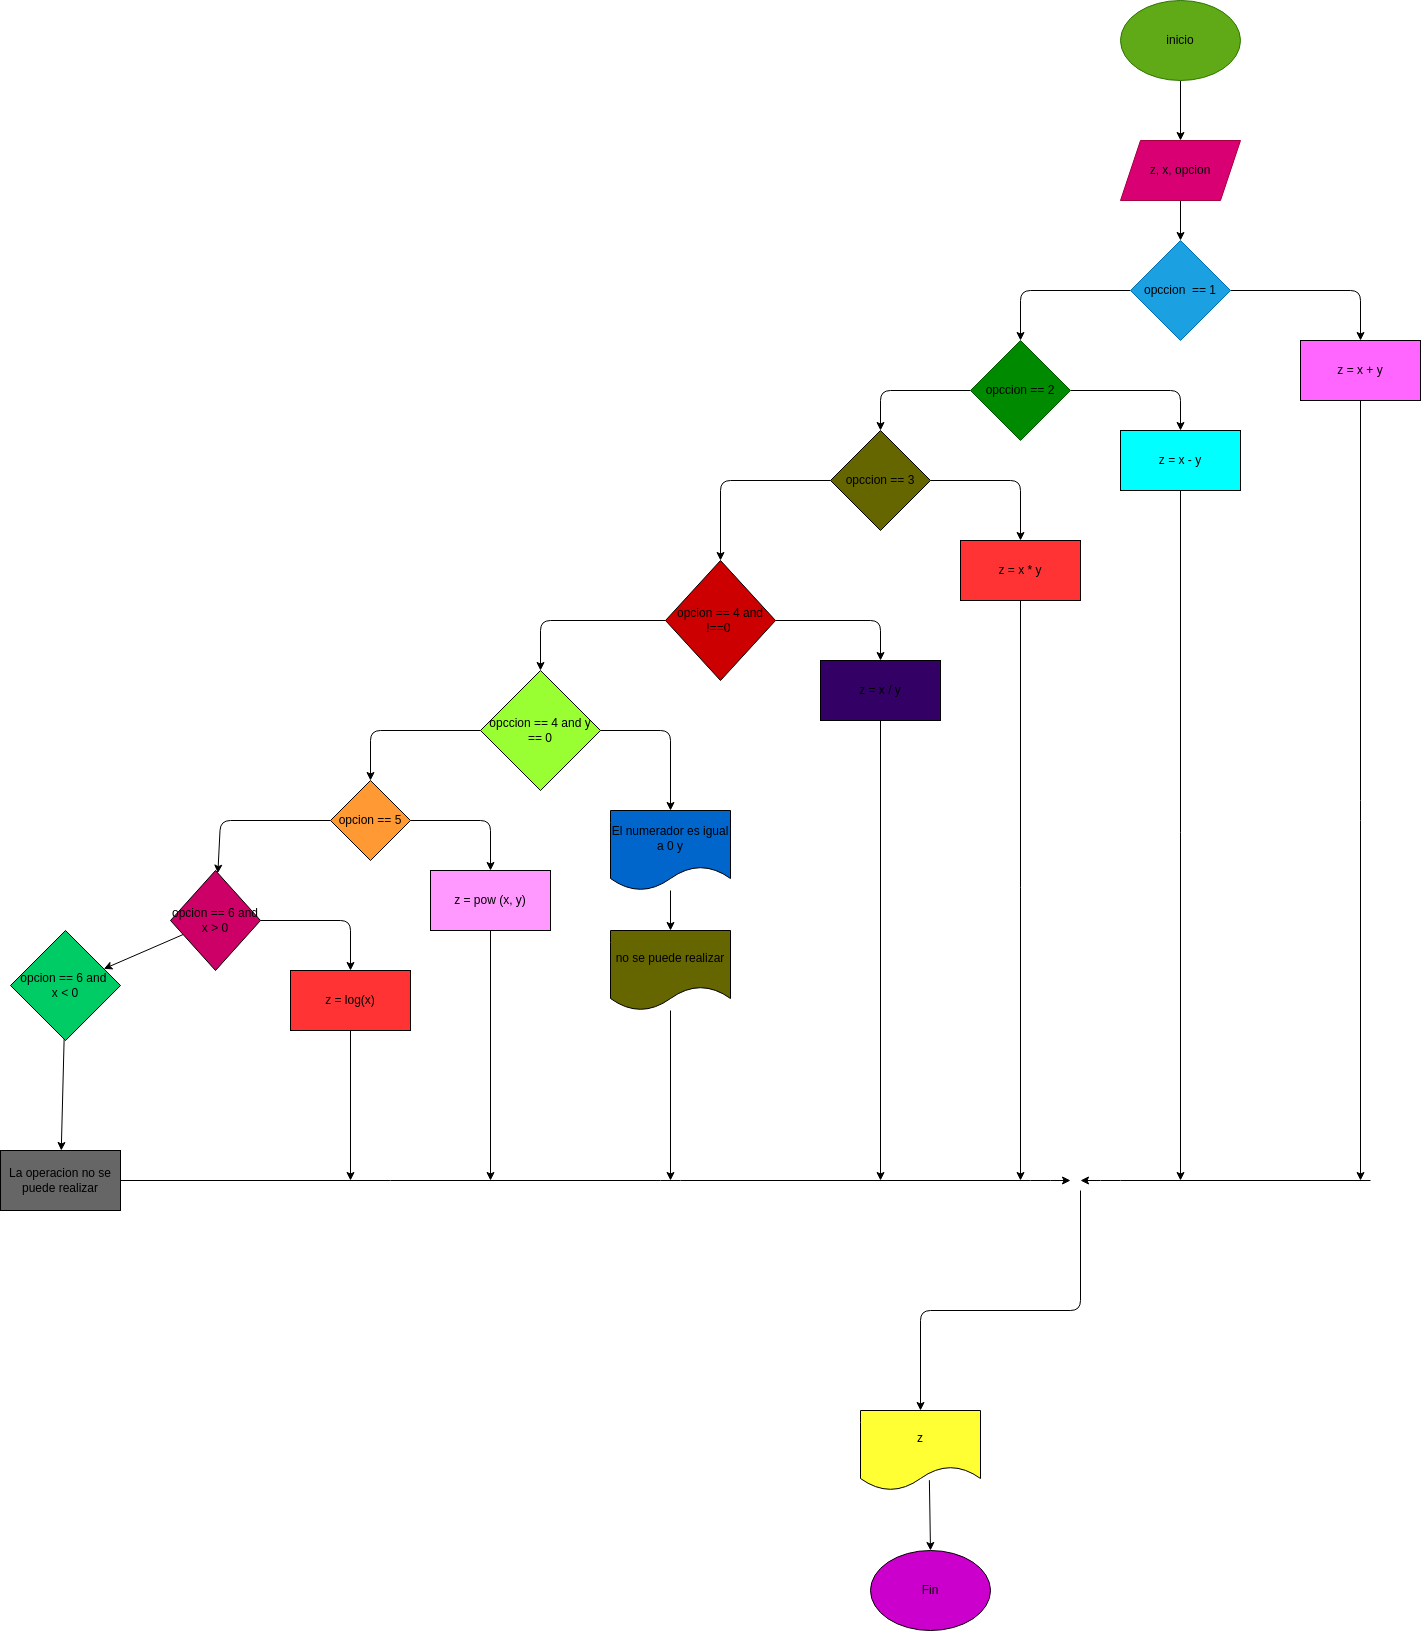

The diagram above was exported from draw.io. Its source (the exported page's mxGraphModel, read from the mxfile embedded in the PNG):
<mxGraphModel dx="1684" dy="656" grid="1" gridSize="10" guides="1" tooltips="1" connect="1" arrows="1" fold="1" page="1" pageScale="1" pageWidth="827" pageHeight="1169" math="0" shadow="0">
  <root>
    <mxCell id="0" />
    <mxCell id="1" parent="0" />
    <mxCell id="6" value="" style="edgeStyle=none;html=1;" parent="1" source="2" target="5" edge="1">
      <mxGeometry relative="1" as="geometry" />
    </mxCell>
    <mxCell id="2" value="&lt;font color=&quot;#000000&quot;&gt;inicio&lt;/font&gt;" style="ellipse;whiteSpace=wrap;html=1;fillColor=#60a917;fontColor=#ffffff;strokeColor=#2D7600;" parent="1" vertex="1">
      <mxGeometry x="330" y="60" width="120" height="80" as="geometry" />
    </mxCell>
    <mxCell id="11" value="" style="edgeStyle=none;html=1;" parent="1" source="3" target="10" edge="1">
      <mxGeometry relative="1" as="geometry">
        <Array as="points">
          <mxPoint x="570" y="350" />
        </Array>
      </mxGeometry>
    </mxCell>
    <mxCell id="13" value="" style="edgeStyle=none;html=1;" parent="1" source="3" target="12" edge="1">
      <mxGeometry relative="1" as="geometry">
        <Array as="points">
          <mxPoint x="230" y="350" />
        </Array>
      </mxGeometry>
    </mxCell>
    <mxCell id="3" value="&lt;font color=&quot;#000000&quot;&gt;opccion&amp;nbsp; == 1&lt;/font&gt;" style="rhombus;whiteSpace=wrap;html=1;fillColor=#1ba1e2;fontColor=#ffffff;strokeColor=#006EAF;" parent="1" vertex="1">
      <mxGeometry x="340" y="300" width="100" height="100" as="geometry" />
    </mxCell>
    <mxCell id="7" style="edgeStyle=none;html=1;entryX=0.5;entryY=0;entryDx=0;entryDy=0;" parent="1" source="5" target="3" edge="1">
      <mxGeometry relative="1" as="geometry" />
    </mxCell>
    <mxCell id="5" value="&lt;font color=&quot;#000000&quot;&gt;z, x, opcion&lt;/font&gt;" style="shape=parallelogram;perimeter=parallelogramPerimeter;whiteSpace=wrap;html=1;fixedSize=1;fillColor=#d80073;fontColor=#ffffff;strokeColor=#A50040;" parent="1" vertex="1">
      <mxGeometry x="330" y="200" width="120" height="60" as="geometry" />
    </mxCell>
    <mxCell id="60" style="edgeStyle=none;html=1;" parent="1" source="10" edge="1">
      <mxGeometry relative="1" as="geometry">
        <mxPoint x="570" y="1240" as="targetPoint" />
        <Array as="points">
          <mxPoint x="570" y="870" />
        </Array>
      </mxGeometry>
    </mxCell>
    <mxCell id="10" value="&lt;font color=&quot;#000000&quot;&gt;z = x + y&lt;/font&gt;" style="whiteSpace=wrap;html=1;fillColor=#FF66FF;" parent="1" vertex="1">
      <mxGeometry x="510" y="400" width="120" height="60" as="geometry" />
    </mxCell>
    <mxCell id="15" value="" style="edgeStyle=none;html=1;" parent="1" source="12" target="14" edge="1">
      <mxGeometry relative="1" as="geometry">
        <Array as="points">
          <mxPoint x="390" y="450" />
        </Array>
      </mxGeometry>
    </mxCell>
    <mxCell id="17" value="" style="edgeStyle=none;html=1;" parent="1" source="12" target="16" edge="1">
      <mxGeometry relative="1" as="geometry">
        <Array as="points">
          <mxPoint x="90" y="450" />
        </Array>
      </mxGeometry>
    </mxCell>
    <mxCell id="12" value="&lt;font color=&quot;#000000&quot;&gt;opccion == 2&lt;/font&gt;" style="rhombus;whiteSpace=wrap;html=1;fillColor=#008a00;fontColor=#ffffff;strokeColor=#005700;" parent="1" vertex="1">
      <mxGeometry x="180" y="400" width="100" height="100" as="geometry" />
    </mxCell>
    <mxCell id="61" style="edgeStyle=none;html=1;" parent="1" source="14" edge="1">
      <mxGeometry relative="1" as="geometry">
        <mxPoint x="390" y="1240" as="targetPoint" />
      </mxGeometry>
    </mxCell>
    <mxCell id="14" value="&lt;font color=&quot;#000000&quot;&gt;z = x - y&lt;/font&gt;" style="whiteSpace=wrap;html=1;fillColor=#00FFFF;" parent="1" vertex="1">
      <mxGeometry x="330" y="490" width="120" height="60" as="geometry" />
    </mxCell>
    <mxCell id="19" value="" style="edgeStyle=none;html=1;" parent="1" source="16" edge="1">
      <mxGeometry relative="1" as="geometry">
        <mxPoint x="230" y="600" as="targetPoint" />
        <Array as="points">
          <mxPoint x="230" y="540" />
        </Array>
      </mxGeometry>
    </mxCell>
    <mxCell id="23" value="" style="edgeStyle=none;html=1;" parent="1" source="16" target="22" edge="1">
      <mxGeometry relative="1" as="geometry">
        <Array as="points">
          <mxPoint x="-70" y="540" />
        </Array>
      </mxGeometry>
    </mxCell>
    <mxCell id="16" value="&lt;font color=&quot;#000000&quot;&gt;opccion == 3&lt;/font&gt;" style="rhombus;whiteSpace=wrap;html=1;fillColor=#666600;" parent="1" vertex="1">
      <mxGeometry x="40" y="490" width="100" height="100" as="geometry" />
    </mxCell>
    <mxCell id="62" style="edgeStyle=none;html=1;" parent="1" source="20" edge="1">
      <mxGeometry relative="1" as="geometry">
        <mxPoint x="230" y="1240" as="targetPoint" />
      </mxGeometry>
    </mxCell>
    <mxCell id="20" value="&lt;font color=&quot;#000000&quot;&gt;z = x * y&lt;/font&gt;" style="whiteSpace=wrap;html=1;fillColor=#FF3333;" parent="1" vertex="1">
      <mxGeometry x="170" y="600" width="120" height="60" as="geometry" />
    </mxCell>
    <mxCell id="28" value="" style="edgeStyle=none;html=1;" parent="1" source="22" target="27" edge="1">
      <mxGeometry relative="1" as="geometry">
        <Array as="points">
          <mxPoint x="90" y="680" />
        </Array>
      </mxGeometry>
    </mxCell>
    <mxCell id="30" value="" style="edgeStyle=none;html=1;" parent="1" source="22" target="29" edge="1">
      <mxGeometry relative="1" as="geometry">
        <Array as="points">
          <mxPoint x="-250" y="680" />
        </Array>
      </mxGeometry>
    </mxCell>
    <mxCell id="22" value="&lt;font color=&quot;#000000&quot;&gt;opcion == 4 and !==0&amp;nbsp;&lt;/font&gt;" style="rhombus;whiteSpace=wrap;html=1;fillColor=#CC0000;" parent="1" vertex="1">
      <mxGeometry x="-125" y="620" width="110" height="120" as="geometry" />
    </mxCell>
    <mxCell id="63" style="edgeStyle=none;html=1;" parent="1" source="27" edge="1">
      <mxGeometry relative="1" as="geometry">
        <mxPoint x="90" y="1240" as="targetPoint" />
      </mxGeometry>
    </mxCell>
    <mxCell id="27" value="&lt;font color=&quot;#000000&quot;&gt;z = x / y&lt;/font&gt;" style="whiteSpace=wrap;html=1;fillColor=#330066;" parent="1" vertex="1">
      <mxGeometry x="30" y="720" width="120" height="60" as="geometry" />
    </mxCell>
    <mxCell id="37" value="" style="edgeStyle=none;html=1;entryX=0.5;entryY=0;entryDx=0;entryDy=0;" parent="1" source="29" target="38" edge="1">
      <mxGeometry relative="1" as="geometry">
        <mxPoint x="-391.42857142857133" y="868.5714285714287" as="targetPoint" />
        <Array as="points">
          <mxPoint x="-420" y="790" />
        </Array>
      </mxGeometry>
    </mxCell>
    <mxCell id="40" value="" style="edgeStyle=none;html=1;" parent="1" source="29" target="39" edge="1">
      <mxGeometry relative="1" as="geometry">
        <Array as="points">
          <mxPoint x="-120" y="790" />
        </Array>
      </mxGeometry>
    </mxCell>
    <mxCell id="29" value="&lt;font color=&quot;#000000&quot;&gt;opccion == 4 and y == 0&lt;/font&gt;" style="rhombus;whiteSpace=wrap;html=1;fillColor=#99FF33;" parent="1" vertex="1">
      <mxGeometry x="-310" y="730" width="120" height="120" as="geometry" />
    </mxCell>
    <mxCell id="45" value="" style="edgeStyle=none;html=1;" parent="1" source="38" target="44" edge="1">
      <mxGeometry relative="1" as="geometry">
        <Array as="points">
          <mxPoint x="-300" y="880" />
        </Array>
      </mxGeometry>
    </mxCell>
    <mxCell id="47" value="" style="edgeStyle=none;html=1;" parent="1" source="38" target="46" edge="1">
      <mxGeometry relative="1" as="geometry">
        <Array as="points">
          <mxPoint x="-570" y="880" />
        </Array>
      </mxGeometry>
    </mxCell>
    <mxCell id="38" value="&lt;font color=&quot;#000000&quot;&gt;opcion == 5&lt;/font&gt;" style="rhombus;whiteSpace=wrap;html=1;fillColor=#FF9933;" parent="1" vertex="1">
      <mxGeometry x="-460" y="840" width="80" height="80" as="geometry" />
    </mxCell>
    <mxCell id="42" value="" style="edgeStyle=none;html=1;" parent="1" source="39" target="41" edge="1">
      <mxGeometry relative="1" as="geometry" />
    </mxCell>
    <mxCell id="39" value="&lt;font color=&quot;#000000&quot;&gt;El numerador es igual a 0 y&lt;/font&gt;" style="shape=document;whiteSpace=wrap;html=1;boundedLbl=1;fillColor=#0066CC;" parent="1" vertex="1">
      <mxGeometry x="-180" y="870" width="120" height="80" as="geometry" />
    </mxCell>
    <mxCell id="64" style="edgeStyle=none;html=1;" parent="1" source="41" edge="1">
      <mxGeometry relative="1" as="geometry">
        <mxPoint x="-120" y="1240" as="targetPoint" />
      </mxGeometry>
    </mxCell>
    <mxCell id="41" value="&lt;font color=&quot;#000000&quot;&gt;no se puede realizar&lt;/font&gt;" style="shape=document;whiteSpace=wrap;html=1;boundedLbl=1;fillColor=#666600;" parent="1" vertex="1">
      <mxGeometry x="-180" y="990" width="120" height="80" as="geometry" />
    </mxCell>
    <mxCell id="65" style="edgeStyle=none;html=1;" parent="1" source="44" edge="1">
      <mxGeometry relative="1" as="geometry">
        <mxPoint x="-300" y="1240" as="targetPoint" />
      </mxGeometry>
    </mxCell>
    <mxCell id="44" value="&lt;font color=&quot;#000000&quot;&gt;z = pow (x, y)&lt;/font&gt;" style="whiteSpace=wrap;html=1;fillColor=#FF99FF;" parent="1" vertex="1">
      <mxGeometry x="-360" y="930" width="120" height="60" as="geometry" />
    </mxCell>
    <mxCell id="49" value="" style="edgeStyle=none;html=1;" parent="1" source="46" target="48" edge="1">
      <mxGeometry relative="1" as="geometry">
        <Array as="points">
          <mxPoint x="-440" y="980" />
        </Array>
      </mxGeometry>
    </mxCell>
    <mxCell id="51" value="" style="edgeStyle=none;html=1;" parent="1" source="46" target="50" edge="1">
      <mxGeometry relative="1" as="geometry" />
    </mxCell>
    <mxCell id="46" value="&lt;font color=&quot;#000000&quot;&gt;opcion == 6 and x &amp;gt; 0&lt;/font&gt;" style="rhombus;whiteSpace=wrap;html=1;fillColor=#CC0066;" parent="1" vertex="1">
      <mxGeometry x="-620" y="930" width="90" height="100" as="geometry" />
    </mxCell>
    <mxCell id="66" style="edgeStyle=none;html=1;" parent="1" source="48" edge="1">
      <mxGeometry relative="1" as="geometry">
        <mxPoint x="-440" y="1240" as="targetPoint" />
      </mxGeometry>
    </mxCell>
    <mxCell id="48" value="&lt;font color=&quot;#000000&quot;&gt;z = log(x)&lt;/font&gt;" style="whiteSpace=wrap;html=1;fillColor=#FF3333;" parent="1" vertex="1">
      <mxGeometry x="-500" y="1030" width="120" height="60" as="geometry" />
    </mxCell>
    <mxCell id="54" value="" style="edgeStyle=none;html=1;" parent="1" source="50" target="53" edge="1">
      <mxGeometry relative="1" as="geometry" />
    </mxCell>
    <mxCell id="50" value="&lt;font color=&quot;#000000&quot;&gt;opcion == 6 and &lt;br&gt;x &amp;lt; 0&lt;/font&gt;" style="rhombus;whiteSpace=wrap;html=1;fillColor=#00CC66;" parent="1" vertex="1">
      <mxGeometry x="-780" y="990" width="110" height="110" as="geometry" />
    </mxCell>
    <mxCell id="67" style="edgeStyle=none;html=1;" parent="1" source="53" edge="1">
      <mxGeometry relative="1" as="geometry">
        <mxPoint x="280" y="1240" as="targetPoint" />
        <Array as="points">
          <mxPoint x="-120" y="1240" />
          <mxPoint x="250" y="1240" />
        </Array>
      </mxGeometry>
    </mxCell>
    <mxCell id="53" value="&lt;font color=&quot;#000000&quot;&gt;La operacion no se puede realizar&lt;/font&gt;" style="whiteSpace=wrap;html=1;fillColor=#666666;" parent="1" vertex="1">
      <mxGeometry x="-790" y="1210" width="120" height="60" as="geometry" />
    </mxCell>
    <mxCell id="57" style="edgeStyle=none;html=1;startArrow=none;exitX=0.574;exitY=0.871;exitDx=0;exitDy=0;exitPerimeter=0;entryX=0.5;entryY=0;entryDx=0;entryDy=0;" parent="1" source="58" target="56" edge="1">
      <mxGeometry relative="1" as="geometry">
        <mxPoint x="300" y="1590" as="sourcePoint" />
        <mxPoint x="130" y="1630" as="targetPoint" />
        <Array as="points" />
      </mxGeometry>
    </mxCell>
    <mxCell id="56" value="&lt;font color=&quot;#000000&quot;&gt;Fin&lt;/font&gt;" style="ellipse;whiteSpace=wrap;html=1;fillColor=#CC00CC;" parent="1" vertex="1">
      <mxGeometry x="80" y="1610" width="120" height="80" as="geometry" />
    </mxCell>
    <mxCell id="58" value="&lt;font color=&quot;#000000&quot;&gt;z&lt;/font&gt;" style="shape=document;whiteSpace=wrap;html=1;boundedLbl=1;fillColor=#FFFF33;" parent="1" vertex="1">
      <mxGeometry x="70" y="1470" width="120" height="80" as="geometry" />
    </mxCell>
    <mxCell id="68" style="edgeStyle=none;html=1;startArrow=none;" edge="1" parent="1">
      <mxGeometry relative="1" as="geometry">
        <mxPoint x="580" y="1240" as="sourcePoint" />
        <mxPoint x="290" y="1240" as="targetPoint" />
        <Array as="points">
          <mxPoint x="320" y="1240" />
        </Array>
      </mxGeometry>
    </mxCell>
    <mxCell id="69" style="edgeStyle=none;html=1;startArrow=none;entryX=0.5;entryY=0;entryDx=0;entryDy=0;" edge="1" parent="1" target="58">
      <mxGeometry relative="1" as="geometry">
        <mxPoint x="290" y="1250" as="sourcePoint" />
        <mxPoint x="-20" y="1370" as="targetPoint" />
        <Array as="points">
          <mxPoint x="290" y="1370" />
          <mxPoint x="130" y="1370" />
        </Array>
      </mxGeometry>
    </mxCell>
  </root>
</mxGraphModel>